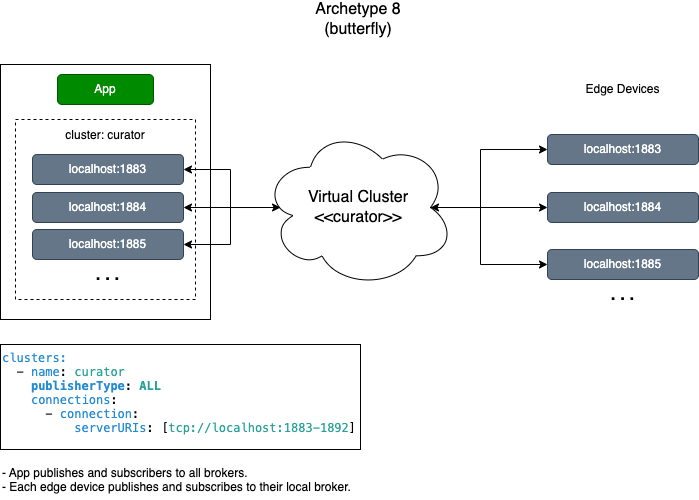

The diagram above was exported from draw.io. Its source (the exported page's mxGraphModel, read from the mxfile embedded in the PNG):
<mxGraphModel dx="2024" dy="1934" grid="1" gridSize="5" guides="1" tooltips="1" connect="1" arrows="1" fold="1" page="1" pageScale="1" pageWidth="850" pageHeight="1100" math="0" shadow="0">
  <root>
    <mxCell id="oWPuNXiA5xjXdf0g10Aa-0" />
    <mxCell id="oWPuNXiA5xjXdf0g10Aa-1" parent="oWPuNXiA5xjXdf0g10Aa-0" />
    <mxCell id="oWPuNXiA5xjXdf0g10Aa-10" value="&lt;p style=&quot;margin: 0px; font-variant-numeric: normal; font-variant-east-asian: normal; font-stretch: normal; line-height: normal; font-family: Menlo; color: rgb(38, 139, 210);&quot; class=&quot;p1&quot;&gt;&lt;font style=&quot;font-size: 12px;&quot;&gt;clusters:&lt;/font&gt;&lt;/p&gt;&lt;p style=&quot;margin: 0px; font-variant-numeric: normal; font-variant-east-asian: normal; font-stretch: normal; line-height: normal; font-family: Menlo;&quot; class=&quot;p2&quot;&gt;&lt;font style=&quot;font-size: 12px;&quot;&gt;&lt;span class=&quot;Apple-converted-space&quot;&gt;&amp;nbsp; &lt;/span&gt;- &lt;span style=&quot;color: rgb(38, 139, 210);&quot; class=&quot;s2&quot;&gt;name&lt;/span&gt;: &lt;span style=&quot;color: rgb(42, 161, 152);&quot; class=&quot;s3&quot;&gt;curator&lt;/span&gt;&lt;/font&gt;&lt;/p&gt;&lt;p style=&quot;margin: 0px; font-variant-numeric: normal; font-variant-east-asian: normal; font-stretch: normal; line-height: normal; font-family: Menlo;&quot; class=&quot;p2&quot;&gt;&lt;font style=&quot;font-size: 12px;&quot;&gt;&lt;span style=&quot;color: rgb(42, 161, 152);&quot; class=&quot;s3&quot;&gt;&lt;/span&gt;&lt;/font&gt;&lt;/p&gt;&lt;p style=&quot;border-color: var(--border-color); font-variant-numeric: normal; font-variant-east-asian: normal; font-stretch: normal; line-height: normal; font-family: Menlo; margin: 0px;&quot; class=&quot;p2&quot;&gt;&lt;b style=&quot;background-color: initial;&quot;&gt;&amp;nbsp; &amp;nbsp;&amp;nbsp;&lt;span style=&quot;border-color: var(--border-color); color: rgb(38, 139, 210);&quot; class=&quot;s2&quot;&gt;publisherType&lt;/span&gt;:&amp;nbsp;&lt;span style=&quot;border-color: var(--border-color); color: rgb(42, 161, 152);&quot; class=&quot;s3&quot;&gt;ALL&lt;/span&gt;&lt;/b&gt;&lt;br&gt;&lt;/p&gt;&lt;p style=&quot;border-color: var(--border-color); font-variant-numeric: normal; font-variant-east-asian: normal; font-stretch: normal; line-height: normal; font-family: Menlo; margin: 0px;&quot; class=&quot;p2&quot;&gt;&lt;span style=&quot;background-color: initial;&quot;&gt;&amp;nbsp; &amp;nbsp;&amp;nbsp;&lt;/span&gt;&lt;span style=&quot;background-color: initial; color: rgb(38, 139, 210);&quot;&gt;connections&lt;/span&gt;&lt;span style=&quot;background-color: initial; border-color: var(--border-color);&quot; class=&quot;s1&quot;&gt;:&lt;/span&gt;&lt;br&gt;&lt;/p&gt;&lt;p style=&quot;margin: 0px; font-variant-numeric: normal; font-variant-east-asian: normal; font-stretch: normal; line-height: normal; font-family: Menlo; color: rgb(38, 139, 210);&quot; class=&quot;p1&quot;&gt;&lt;font style=&quot;font-size: 12px;&quot;&gt;&lt;span style=&quot;color: rgb(0, 0, 0);&quot; class=&quot;s1&quot;&gt;&amp;nbsp; &amp;nbsp; &amp;nbsp; -&amp;nbsp;&lt;/span&gt;connection&lt;span style=&quot;color: rgb(0, 0, 0);&quot; class=&quot;s1&quot;&gt;:&lt;/span&gt;&lt;/font&gt;&lt;/p&gt;&lt;p style=&quot;margin: 0px; font-variant-numeric: normal; font-variant-east-asian: normal; font-stretch: normal; line-height: normal; font-family: Menlo; color: rgb(42, 161, 152);&quot; class=&quot;p3&quot;&gt;&lt;font style=&quot;font-size: 12px;&quot;&gt;&lt;span style=&quot;color: rgb(0, 0, 0);&quot; class=&quot;s1&quot;&gt;&amp;nbsp; &amp;nbsp; &amp;nbsp; &amp;nbsp; &amp;nbsp;&amp;nbsp;&lt;/span&gt;&lt;span style=&quot;color: rgb(38, 139, 210);&quot; class=&quot;s2&quot;&gt;serverURIs&lt;/span&gt;&lt;span style=&quot;color: rgb(0, 0, 0);&quot; class=&quot;s1&quot;&gt;: [&lt;/span&gt;tcp://localhost:1883-1892&lt;span style=&quot;color: rgb(0, 0, 0);&quot; class=&quot;s1&quot;&gt;]&lt;/span&gt;&lt;/font&gt;&lt;/p&gt;" style="text;html=1;strokeColor=default;fillColor=none;align=left;verticalAlign=top;whiteSpace=wrap;rounded=0;fontSize=12;fontColor=#000000;" vertex="1" parent="oWPuNXiA5xjXdf0g10Aa-1">
      <mxGeometry x="80" y="405" width="360" height="105" as="geometry" />
    </mxCell>
    <mxCell id="oWPuNXiA5xjXdf0g10Aa-11" style="edgeStyle=orthogonalEdgeStyle;rounded=0;orthogonalLoop=1;jettySize=auto;html=1;entryX=0;entryY=0.5;entryDx=0;entryDy=0;fontSize=16;fontColor=#000000;startArrow=none;startFill=0;endArrow=classic;endFill=1;exitX=0.875;exitY=0.5;exitDx=0;exitDy=0;exitPerimeter=0;" edge="1" parent="oWPuNXiA5xjXdf0g10Aa-1" source="oWPuNXiA5xjXdf0g10Aa-12" target="oWPuNXiA5xjXdf0g10Aa-7">
      <mxGeometry relative="1" as="geometry" />
    </mxCell>
    <mxCell id="oWPuNXiA5xjXdf0g10Aa-12" value="Virtual Cluster&lt;br&gt;&amp;lt;&amp;lt;curator&amp;gt;&amp;gt;" style="ellipse;shape=cloud;whiteSpace=wrap;html=1;fontSize=16;verticalAlign=middle;" vertex="1" parent="oWPuNXiA5xjXdf0g10Aa-1">
      <mxGeometry x="342" y="187.5" width="192" height="161" as="geometry" />
    </mxCell>
    <mxCell id="oWPuNXiA5xjXdf0g10Aa-13" value="Archetype 8&lt;br&gt;(butterfly)" style="text;html=1;strokeColor=none;fillColor=none;align=center;verticalAlign=middle;whiteSpace=wrap;rounded=0;fontSize=16;fontColor=#000000;" vertex="1" parent="oWPuNXiA5xjXdf0g10Aa-1">
      <mxGeometry x="278" y="65" width="320" height="30" as="geometry" />
    </mxCell>
    <mxCell id="oWPuNXiA5xjXdf0g10Aa-14" value="- App publishes and subscribers to all brokers.&amp;nbsp;&lt;br&gt;- Each edge device publishes and subscribes to their local broker." style="text;html=1;strokeColor=none;fillColor=none;align=left;verticalAlign=top;whiteSpace=wrap;rounded=0;fontSize=12;fontColor=#000000;" vertex="1" parent="oWPuNXiA5xjXdf0g10Aa-1">
      <mxGeometry x="80" y="520" width="690" height="40" as="geometry" />
    </mxCell>
    <mxCell id="oWPuNXiA5xjXdf0g10Aa-15" value="" style="group" vertex="1" connectable="0" parent="oWPuNXiA5xjXdf0g10Aa-1">
      <mxGeometry x="80" y="125" width="210" height="255" as="geometry" />
    </mxCell>
    <mxCell id="oWPuNXiA5xjXdf0g10Aa-16" value="" style="rounded=0;whiteSpace=wrap;html=1;strokeColor=default;" vertex="1" parent="oWPuNXiA5xjXdf0g10Aa-15">
      <mxGeometry width="210" height="255" as="geometry" />
    </mxCell>
    <mxCell id="oWPuNXiA5xjXdf0g10Aa-17" value="App" style="rounded=1;whiteSpace=wrap;html=1;fillColor=#008a00;strokeColor=#005700;fontColor=#ffffff;" vertex="1" parent="oWPuNXiA5xjXdf0g10Aa-15">
      <mxGeometry x="57" y="10" width="96" height="30" as="geometry" />
    </mxCell>
    <mxCell id="oWPuNXiA5xjXdf0g10Aa-18" value="&lt;font style=&quot;font-size: 12px;&quot;&gt;cluster: curator&lt;/font&gt;" style="rounded=0;whiteSpace=wrap;html=1;fontSize=14;dashed=1;align=center;verticalAlign=top;" vertex="1" parent="oWPuNXiA5xjXdf0g10Aa-15">
      <mxGeometry x="15" y="55" width="180" height="180" as="geometry" />
    </mxCell>
    <mxCell id="oWPuNXiA5xjXdf0g10Aa-19" value="localhost:1883" style="rounded=1;whiteSpace=wrap;html=1;fillColor=#647687;strokeColor=#314354;fontColor=#ffffff;" vertex="1" parent="oWPuNXiA5xjXdf0g10Aa-15">
      <mxGeometry x="32" y="90" width="151" height="30" as="geometry" />
    </mxCell>
    <mxCell id="oWPuNXiA5xjXdf0g10Aa-20" value="localhost:1884" style="rounded=1;whiteSpace=wrap;html=1;fillColor=#647687;strokeColor=#314354;fontColor=#ffffff;" vertex="1" parent="oWPuNXiA5xjXdf0g10Aa-15">
      <mxGeometry x="32" y="128" width="151" height="30" as="geometry" />
    </mxCell>
    <mxCell id="oWPuNXiA5xjXdf0g10Aa-21" value="localhost:1885" style="rounded=1;whiteSpace=wrap;html=1;fillColor=#647687;strokeColor=#314354;fontColor=#ffffff;" vertex="1" parent="oWPuNXiA5xjXdf0g10Aa-15">
      <mxGeometry x="32" y="165" width="151" height="30" as="geometry" />
    </mxCell>
    <mxCell id="oWPuNXiA5xjXdf0g10Aa-22" value=". . ." style="text;html=1;strokeColor=none;fillColor=none;align=center;verticalAlign=middle;whiteSpace=wrap;rounded=0;fontSize=17;fontColor=#000000;fontStyle=1" vertex="1" parent="oWPuNXiA5xjXdf0g10Aa-15">
      <mxGeometry x="75" y="190" width="65" height="40" as="geometry" />
    </mxCell>
    <mxCell id="oWPuNXiA5xjXdf0g10Aa-24" style="edgeStyle=orthogonalEdgeStyle;rounded=0;orthogonalLoop=1;jettySize=auto;html=1;fontSize=16;fontColor=#000000;startArrow=classic;startFill=1;endArrow=none;endFill=0;" edge="1" parent="oWPuNXiA5xjXdf0g10Aa-1" source="oWPuNXiA5xjXdf0g10Aa-20">
      <mxGeometry relative="1" as="geometry">
        <mxPoint x="345" y="268" as="targetPoint" />
      </mxGeometry>
    </mxCell>
    <mxCell id="oWPuNXiA5xjXdf0g10Aa-25" style="edgeStyle=orthogonalEdgeStyle;rounded=0;orthogonalLoop=1;jettySize=auto;html=1;fontSize=16;fontColor=#000000;startArrow=classic;startFill=1;endArrow=classic;endFill=1;entryX=0.094;entryY=0.5;entryDx=0;entryDy=0;entryPerimeter=0;exitX=1;exitY=0.5;exitDx=0;exitDy=0;" edge="1" parent="oWPuNXiA5xjXdf0g10Aa-1" source="oWPuNXiA5xjXdf0g10Aa-21" target="oWPuNXiA5xjXdf0g10Aa-12">
      <mxGeometry relative="1" as="geometry">
        <mxPoint x="353.12800000000016" y="273.068" as="targetPoint" />
        <mxPoint x="268" y="273.02857142857147" as="sourcePoint" />
        <Array as="points">
          <mxPoint x="310" y="305" />
          <mxPoint x="310" y="268" />
        </Array>
      </mxGeometry>
    </mxCell>
    <mxCell id="oWPuNXiA5xjXdf0g10Aa-26" style="edgeStyle=orthogonalEdgeStyle;rounded=0;orthogonalLoop=1;jettySize=auto;html=1;fontSize=16;fontColor=#000000;startArrow=classic;startFill=1;endArrow=none;endFill=0;" edge="1" parent="oWPuNXiA5xjXdf0g10Aa-1" source="oWPuNXiA5xjXdf0g10Aa-19" target="oWPuNXiA5xjXdf0g10Aa-12">
      <mxGeometry relative="1" as="geometry">
        <mxPoint x="345" y="268" as="targetPoint" />
        <Array as="points">
          <mxPoint x="310" y="230" />
          <mxPoint x="310" y="268" />
        </Array>
      </mxGeometry>
    </mxCell>
    <mxCell id="oWPuNXiA5xjXdf0g10Aa-27" style="edgeStyle=orthogonalEdgeStyle;rounded=0;orthogonalLoop=1;jettySize=auto;html=1;entryX=0;entryY=0.5;entryDx=0;entryDy=0;fontSize=16;fontColor=#000000;startArrow=none;startFill=0;endArrow=classic;endFill=1;exitX=0.875;exitY=0.5;exitDx=0;exitDy=0;exitPerimeter=0;" edge="1" parent="oWPuNXiA5xjXdf0g10Aa-1" source="oWPuNXiA5xjXdf0g10Aa-12" target="oWPuNXiA5xjXdf0g10Aa-6">
      <mxGeometry relative="1" as="geometry">
        <mxPoint x="505" y="272.9999999999998" as="sourcePoint" />
        <mxPoint x="602" y="273" as="targetPoint" />
        <Array as="points">
          <mxPoint x="560" y="268" />
          <mxPoint x="560" y="210" />
        </Array>
      </mxGeometry>
    </mxCell>
    <mxCell id="oWPuNXiA5xjXdf0g10Aa-28" style="edgeStyle=orthogonalEdgeStyle;rounded=0;orthogonalLoop=1;jettySize=auto;html=1;entryX=0;entryY=0.5;entryDx=0;entryDy=0;fontSize=16;fontColor=#000000;startArrow=classic;startFill=1;endArrow=classic;endFill=1;exitX=0.875;exitY=0.5;exitDx=0;exitDy=0;exitPerimeter=0;" edge="1" parent="oWPuNXiA5xjXdf0g10Aa-1" source="oWPuNXiA5xjXdf0g10Aa-12" target="oWPuNXiA5xjXdf0g10Aa-8">
      <mxGeometry relative="1" as="geometry">
        <mxPoint x="505" y="272.9999999999998" as="sourcePoint" />
        <mxPoint x="602" y="234.99999999999977" as="targetPoint" />
        <Array as="points">
          <mxPoint x="560" y="268" />
          <mxPoint x="560" y="325" />
        </Array>
      </mxGeometry>
    </mxCell>
    <mxCell id="oWPuNXiA5xjXdf0g10Aa-6" value="localhost:1883" style="rounded=1;whiteSpace=wrap;html=1;fillColor=#647687;strokeColor=#314354;fontColor=#ffffff;" vertex="1" parent="oWPuNXiA5xjXdf0g10Aa-1">
      <mxGeometry x="627" y="195" width="151" height="30" as="geometry" />
    </mxCell>
    <mxCell id="oWPuNXiA5xjXdf0g10Aa-7" value="localhost:1884" style="rounded=1;whiteSpace=wrap;html=1;fillColor=#647687;strokeColor=#314354;fontColor=#ffffff;" vertex="1" parent="oWPuNXiA5xjXdf0g10Aa-1">
      <mxGeometry x="627" y="253" width="151" height="30" as="geometry" />
    </mxCell>
    <mxCell id="oWPuNXiA5xjXdf0g10Aa-8" value="localhost:1885" style="rounded=1;whiteSpace=wrap;html=1;fillColor=#647687;strokeColor=#314354;fontColor=#ffffff;" vertex="1" parent="oWPuNXiA5xjXdf0g10Aa-1">
      <mxGeometry x="627" y="310" width="151" height="30" as="geometry" />
    </mxCell>
    <mxCell id="oWPuNXiA5xjXdf0g10Aa-9" value=". . ." style="text;html=1;strokeColor=none;fillColor=none;align=center;verticalAlign=middle;whiteSpace=wrap;rounded=0;fontSize=17;fontColor=#000000;fontStyle=1" vertex="1" parent="oWPuNXiA5xjXdf0g10Aa-1">
      <mxGeometry x="670" y="335" width="65" height="40" as="geometry" />
    </mxCell>
    <mxCell id="j2bYQM9YoYmX_YoPJG4S-0" value="Edge Devices" style="text;html=1;strokeColor=none;fillColor=none;align=center;verticalAlign=middle;whiteSpace=wrap;rounded=0;" vertex="1" parent="oWPuNXiA5xjXdf0g10Aa-1">
      <mxGeometry x="655" y="135" width="95" height="30" as="geometry" />
    </mxCell>
  </root>
</mxGraphModel>